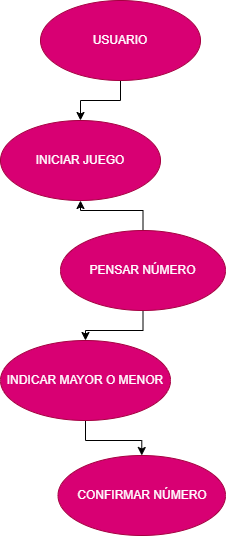

The diagram above was exported from draw.io. Its source (the exported page's mxGraphModel, read from the mxfile embedded in the PNG):
<mxGraphModel dx="1030" dy="658" grid="1" gridSize="10" guides="1" tooltips="1" connect="1" arrows="1" fold="1" page="1" pageScale="1" pageWidth="827" pageHeight="1169" math="0" shadow="0">
  <root>
    <mxCell id="0" />
    <mxCell id="1" parent="0" />
    <mxCell id="quV2lqLve4aXozGWcdZl-69" edge="1" parent="1" source="quV2lqLve4aXozGWcdZl-67" style="edgeStyle=orthogonalEdgeStyle;rounded=0;orthogonalLoop=1;jettySize=auto;html=1;" target="quV2lqLve4aXozGWcdZl-68" value="">
      <mxGeometry relative="1" as="geometry" />
    </mxCell>
    <mxCell id="quV2lqLve4aXozGWcdZl-67" parent="1" style="ellipse;whiteSpace=wrap;html=1;fillColor=#d80073;fontColor=#ffffff;strokeColor=#A50040;" value="USUARIO" vertex="1">
      <mxGeometry height="80" width="160" x="360" y="130" as="geometry" />
    </mxCell>
    <mxCell id="quV2lqLve4aXozGWcdZl-68" parent="1" style="ellipse;whiteSpace=wrap;html=1;fillColor=#d80073;fontColor=#ffffff;strokeColor=#A50040;" value="INICIAR JUEGO" vertex="1">
      <mxGeometry height="80" width="160" x="320" y="250" as="geometry" />
    </mxCell>
    <mxCell id="quV2lqLve4aXozGWcdZl-71" edge="1" parent="1" source="quV2lqLve4aXozGWcdZl-70" style="edgeStyle=orthogonalEdgeStyle;rounded=0;orthogonalLoop=1;jettySize=auto;html=1;" target="quV2lqLve4aXozGWcdZl-68" value="">
      <mxGeometry relative="1" as="geometry" />
    </mxCell>
    <mxCell id="quV2lqLve4aXozGWcdZl-73" edge="1" parent="1" source="quV2lqLve4aXozGWcdZl-70" style="edgeStyle=orthogonalEdgeStyle;rounded=0;orthogonalLoop=1;jettySize=auto;html=1;" target="quV2lqLve4aXozGWcdZl-72" value="">
      <mxGeometry relative="1" as="geometry" />
    </mxCell>
    <mxCell id="quV2lqLve4aXozGWcdZl-70" parent="1" style="ellipse;whiteSpace=wrap;html=1;fillColor=#d80073;fontColor=#ffffff;strokeColor=#A50040;" value="PENSAR NÚMERO" vertex="1">
      <mxGeometry height="80" width="165" x="380" y="360" as="geometry" />
    </mxCell>
    <mxCell id="quV2lqLve4aXozGWcdZl-75" edge="1" parent="1" source="quV2lqLve4aXozGWcdZl-72" style="edgeStyle=orthogonalEdgeStyle;rounded=0;orthogonalLoop=1;jettySize=auto;html=1;" target="quV2lqLve4aXozGWcdZl-74" value="">
      <mxGeometry relative="1" as="geometry" />
    </mxCell>
    <mxCell id="quV2lqLve4aXozGWcdZl-72" parent="1" style="ellipse;whiteSpace=wrap;html=1;fillColor=#d80073;fontColor=#ffffff;strokeColor=#A50040;" value="INDICAR MAYOR O MENOR" vertex="1">
      <mxGeometry height="80" width="170" x="320" y="470" as="geometry" />
    </mxCell>
    <mxCell id="quV2lqLve4aXozGWcdZl-74" parent="1" style="ellipse;whiteSpace=wrap;html=1;fillColor=#d80073;fontColor=#ffffff;strokeColor=#A50040;" value="CONFIRMAR NÚMERO" vertex="1">
      <mxGeometry height="80" width="167.5" x="377.5" y="585" as="geometry" />
    </mxCell>
  </root>
</mxGraphModel>